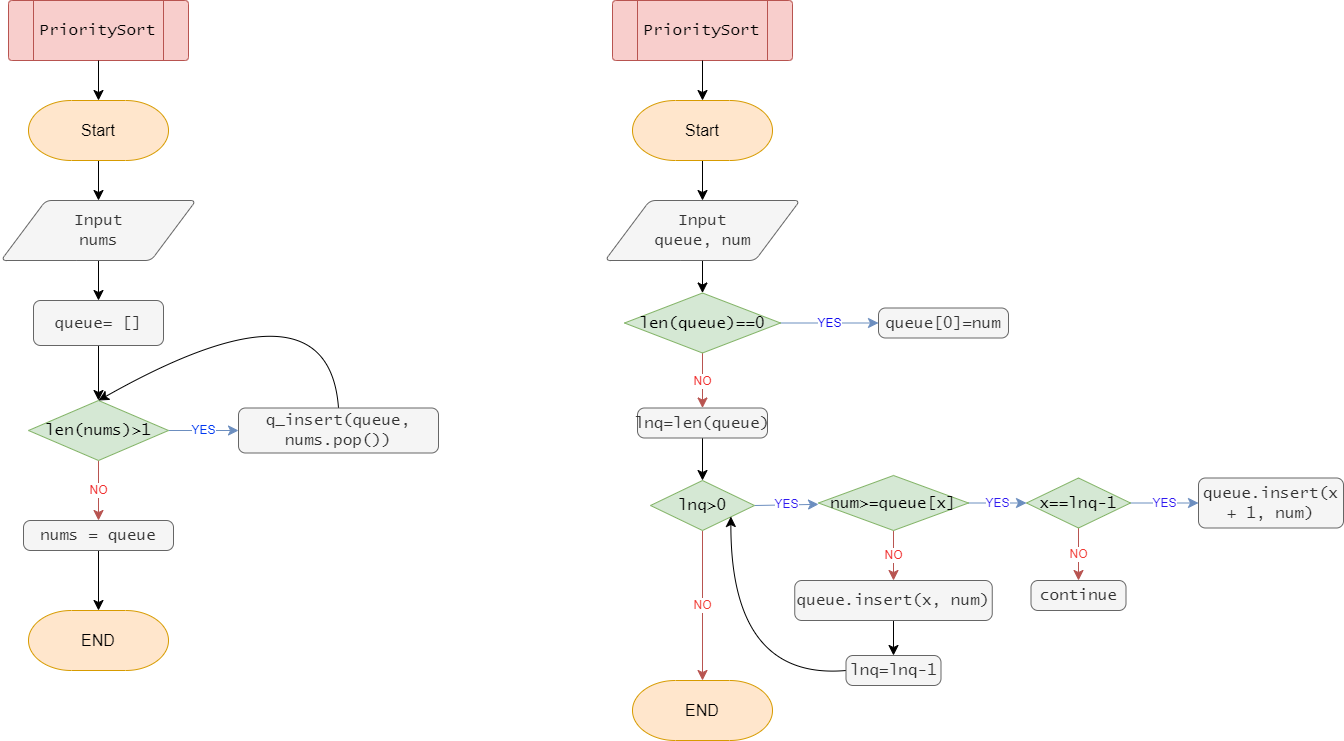

The diagram above was exported from draw.io. Its source (the exported page's mxGraphModel, read from the mxfile embedded in the PNG):
<mxGraphModel dx="223" dy="719" grid="1" gridSize="10" guides="1" tooltips="1" connect="1" arrows="1" fold="1" page="1" pageScale="1" pageWidth="827" pageHeight="1169" math="0" shadow="0">
  <root>
    <mxCell id="0" />
    <mxCell id="1" parent="0" />
    <mxCell id="bT7lZ-O7QSs4i1S0B8-C-22" style="edgeStyle=none;curved=1;rounded=1;orthogonalLoop=1;jettySize=auto;html=1;exitX=0.5;exitY=1;exitDx=0;exitDy=0;entryX=1;entryY=0.5;entryDx=0;entryDy=0;strokeWidth=1;fontFamily=Lucida Console;fontSize=12;fontColor=#F0F0F0;startSize=8;endSize=8;" parent="1" edge="1">
      <mxGeometry relative="1" as="geometry">
        <Array as="points">
          <mxPoint x="-140" y="1090" />
          <mxPoint x="-230" y="500" />
        </Array>
        <mxPoint x="-380" y="920" as="sourcePoint" />
      </mxGeometry>
    </mxCell>
    <mxCell id="Tnal-qNQDtSqXhumuWoh-2" value="" style="group" parent="1" vertex="1" connectable="0">
      <mxGeometry x="1050" y="200" width="180" height="60" as="geometry" />
    </mxCell>
    <mxCell id="Tnal-qNQDtSqXhumuWoh-3" value="" style="verticalLabelPosition=bottom;verticalAlign=top;html=1;shape=process;whiteSpace=wrap;rounded=1;size=0.14;arcSize=6;strokeWidth=1;fontFamily=Lucida Console;fontSize=16;fillColor=#f8cecc;strokeColor=#b85450;" parent="Tnal-qNQDtSqXhumuWoh-2" vertex="1">
      <mxGeometry width="180" height="60" as="geometry" />
    </mxCell>
    <mxCell id="Tnal-qNQDtSqXhumuWoh-4" value="PrioritySort" style="text;strokeColor=none;fillColor=none;html=1;align=center;verticalAlign=middle;whiteSpace=wrap;rounded=0;fontSize=16;fontFamily=Lucida Console;fontColor=#000000;" parent="Tnal-qNQDtSqXhumuWoh-2" vertex="1">
      <mxGeometry x="51.42857142857143" y="15" width="77.14285714285715" height="30" as="geometry" />
    </mxCell>
    <mxCell id="Tnal-qNQDtSqXhumuWoh-8" style="edgeStyle=none;curved=1;rounded=0;orthogonalLoop=1;jettySize=auto;html=1;exitX=0.5;exitY=1;exitDx=0;exitDy=0;exitPerimeter=0;fontSize=12;startSize=8;endSize=8;" parent="1" source="Tnal-qNQDtSqXhumuWoh-5" target="Tnal-qNQDtSqXhumuWoh-6" edge="1">
      <mxGeometry relative="1" as="geometry" />
    </mxCell>
    <mxCell id="Tnal-qNQDtSqXhumuWoh-5" value="Start" style="strokeWidth=1;html=1;shape=mxgraph.flowchart.terminator;whiteSpace=wrap;fontSize=16;rounded=1;fillColor=#ffe6cc;strokeColor=#d79b00;" parent="1" vertex="1">
      <mxGeometry x="1070" y="300" width="140" height="60" as="geometry" />
    </mxCell>
    <mxCell id="Tnal-qNQDtSqXhumuWoh-10" style="edgeStyle=none;curved=1;rounded=0;orthogonalLoop=1;jettySize=auto;html=1;exitX=0.5;exitY=1;exitDx=0;exitDy=0;fontSize=12;startSize=8;endSize=8;" parent="1" source="Tnal-qNQDtSqXhumuWoh-6" target="Tnal-qNQDtSqXhumuWoh-9" edge="1">
      <mxGeometry relative="1" as="geometry" />
    </mxCell>
    <mxCell id="Tnal-qNQDtSqXhumuWoh-6" value="Input&lt;br&gt;nums" style="shape=parallelogram;html=1;strokeWidth=1;perimeter=parallelogramPerimeter;whiteSpace=wrap;rounded=1;arcSize=12;size=0.23;fontFamily=Lucida Console;fontSize=16;fillColor=#f5f5f5;strokeColor=#666666;fontColor=#333333;" parent="1" vertex="1">
      <mxGeometry x="1042.5" y="400" width="195" height="60" as="geometry" />
    </mxCell>
    <mxCell id="Tnal-qNQDtSqXhumuWoh-7" style="edgeStyle=none;curved=1;rounded=0;orthogonalLoop=1;jettySize=auto;html=1;exitX=0.5;exitY=1;exitDx=0;exitDy=0;fontSize=12;startSize=8;endSize=8;" parent="1" source="Tnal-qNQDtSqXhumuWoh-3" target="Tnal-qNQDtSqXhumuWoh-5" edge="1">
      <mxGeometry relative="1" as="geometry" />
    </mxCell>
    <mxCell id="Tnal-qNQDtSqXhumuWoh-12" style="edgeStyle=none;curved=1;rounded=0;orthogonalLoop=1;jettySize=auto;html=1;exitX=0.5;exitY=1;exitDx=0;exitDy=0;fontSize=12;startSize=8;endSize=8;" parent="1" source="Tnal-qNQDtSqXhumuWoh-9" target="Tnal-qNQDtSqXhumuWoh-11" edge="1">
      <mxGeometry relative="1" as="geometry" />
    </mxCell>
    <mxCell id="Tnal-qNQDtSqXhumuWoh-9" value="&lt;div&gt;&lt;div&gt;queue= []&lt;/div&gt;&lt;/div&gt;" style="rounded=1;whiteSpace=wrap;html=1;absoluteArcSize=1;arcSize=14;strokeWidth=1;fontFamily=Lucida Console;fontSize=16;fillColor=#f5f5f5;strokeColor=#666666;fontColor=#333333;" parent="1" vertex="1">
      <mxGeometry x="1075" y="500" width="130" height="45" as="geometry" />
    </mxCell>
    <mxCell id="Tnal-qNQDtSqXhumuWoh-14" value="YES" style="edgeStyle=none;curved=1;rounded=0;orthogonalLoop=1;jettySize=auto;html=1;exitX=1;exitY=0.5;exitDx=0;exitDy=0;exitPerimeter=0;fontSize=12;startSize=8;endSize=8;fillColor=#dae8fc;strokeColor=#6c8ebf;fontColor=#0038F0;" parent="1" source="Tnal-qNQDtSqXhumuWoh-11" target="Tnal-qNQDtSqXhumuWoh-13" edge="1">
      <mxGeometry relative="1" as="geometry" />
    </mxCell>
    <mxCell id="Tnal-qNQDtSqXhumuWoh-16" value="NO" style="edgeStyle=none;curved=1;rounded=0;orthogonalLoop=1;jettySize=auto;html=1;exitX=0.5;exitY=1;exitDx=0;exitDy=0;exitPerimeter=0;fontSize=12;startSize=8;endSize=8;fontColor=#F02B2B;fillColor=#f8cecc;strokeColor=#b85450;" parent="1" source="Tnal-qNQDtSqXhumuWoh-11" target="Tnal-qNQDtSqXhumuWoh-15" edge="1">
      <mxGeometry relative="1" as="geometry" />
    </mxCell>
    <mxCell id="Tnal-qNQDtSqXhumuWoh-11" value="&lt;div&gt;len(nums)&amp;gt;1&lt;/div&gt;" style="strokeWidth=1;html=1;shape=mxgraph.flowchart.decision;whiteSpace=wrap;rounded=1;fontSize=16;fontFamily=Lucida Console;fillColor=#d5e8d4;strokeColor=#82b366;" parent="1" vertex="1">
      <mxGeometry x="1070" y="600" width="140" height="60" as="geometry" />
    </mxCell>
    <mxCell id="Tnal-qNQDtSqXhumuWoh-17" style="edgeStyle=none;curved=1;rounded=0;orthogonalLoop=1;jettySize=auto;html=1;exitX=0.5;exitY=0;exitDx=0;exitDy=0;entryX=0.5;entryY=0;entryDx=0;entryDy=0;entryPerimeter=0;fontSize=12;startSize=8;endSize=8;" parent="1" source="Tnal-qNQDtSqXhumuWoh-13" target="Tnal-qNQDtSqXhumuWoh-11" edge="1">
      <mxGeometry relative="1" as="geometry">
        <Array as="points">
          <mxPoint x="1370" y="470" />
        </Array>
      </mxGeometry>
    </mxCell>
    <mxCell id="Tnal-qNQDtSqXhumuWoh-13" value="&lt;div&gt;q_insert(queue, nums.pop())&lt;/div&gt;" style="rounded=1;whiteSpace=wrap;html=1;absoluteArcSize=1;arcSize=14;strokeWidth=1;fontFamily=Lucida Console;fontSize=16;fillColor=#f5f5f5;strokeColor=#666666;fontColor=#333333;" parent="1" vertex="1">
      <mxGeometry x="1280" y="607.5" width="200" height="45" as="geometry" />
    </mxCell>
    <mxCell id="Tnal-qNQDtSqXhumuWoh-51" style="edgeStyle=none;curved=1;rounded=0;orthogonalLoop=1;jettySize=auto;html=1;exitX=0.5;exitY=1;exitDx=0;exitDy=0;fontSize=12;startSize=8;endSize=8;" parent="1" source="Tnal-qNQDtSqXhumuWoh-15" target="Tnal-qNQDtSqXhumuWoh-50" edge="1">
      <mxGeometry relative="1" as="geometry" />
    </mxCell>
    <mxCell id="Tnal-qNQDtSqXhumuWoh-15" value="&lt;div&gt;nums = queue&lt;/div&gt;" style="rounded=1;whiteSpace=wrap;html=1;absoluteArcSize=1;arcSize=14;strokeWidth=1;fontFamily=Lucida Console;fontSize=16;fillColor=#f5f5f5;strokeColor=#666666;fontColor=#333333;" parent="1" vertex="1">
      <mxGeometry x="1065" y="720" width="150" height="30" as="geometry" />
    </mxCell>
    <mxCell id="Tnal-qNQDtSqXhumuWoh-18" value="" style="group" parent="1" vertex="1" connectable="0">
      <mxGeometry x="1654" y="200" width="180" height="60" as="geometry" />
    </mxCell>
    <mxCell id="Tnal-qNQDtSqXhumuWoh-19" value="" style="verticalLabelPosition=bottom;verticalAlign=top;html=1;shape=process;whiteSpace=wrap;rounded=1;size=0.14;arcSize=6;strokeWidth=1;fontFamily=Lucida Console;fontSize=16;fillColor=#f8cecc;strokeColor=#b85450;" parent="Tnal-qNQDtSqXhumuWoh-18" vertex="1">
      <mxGeometry width="180" height="60" as="geometry" />
    </mxCell>
    <mxCell id="Tnal-qNQDtSqXhumuWoh-20" value="PrioritySort" style="text;strokeColor=none;fillColor=none;html=1;align=center;verticalAlign=middle;whiteSpace=wrap;rounded=0;fontSize=16;fontFamily=Lucida Console;fontColor=#000000;" parent="Tnal-qNQDtSqXhumuWoh-18" vertex="1">
      <mxGeometry x="51.42857142857143" y="15" width="77.14285714285715" height="30" as="geometry" />
    </mxCell>
    <mxCell id="Tnal-qNQDtSqXhumuWoh-24" style="edgeStyle=none;curved=1;rounded=0;orthogonalLoop=1;jettySize=auto;html=1;exitX=0.5;exitY=1;exitDx=0;exitDy=0;exitPerimeter=0;fontSize=12;startSize=8;endSize=8;" parent="1" source="Tnal-qNQDtSqXhumuWoh-21" target="Tnal-qNQDtSqXhumuWoh-22" edge="1">
      <mxGeometry relative="1" as="geometry" />
    </mxCell>
    <mxCell id="Tnal-qNQDtSqXhumuWoh-21" value="Start" style="strokeWidth=1;html=1;shape=mxgraph.flowchart.terminator;whiteSpace=wrap;fontSize=16;rounded=1;fillColor=#ffe6cc;strokeColor=#d79b00;" parent="1" vertex="1">
      <mxGeometry x="1674" y="300" width="140" height="60" as="geometry" />
    </mxCell>
    <mxCell id="Tnal-qNQDtSqXhumuWoh-26" style="edgeStyle=none;curved=1;rounded=0;orthogonalLoop=1;jettySize=auto;html=1;exitX=0.5;exitY=1;exitDx=0;exitDy=0;fontSize=12;startSize=8;endSize=8;" parent="1" source="Tnal-qNQDtSqXhumuWoh-22" target="Tnal-qNQDtSqXhumuWoh-25" edge="1">
      <mxGeometry relative="1" as="geometry" />
    </mxCell>
    <mxCell id="Tnal-qNQDtSqXhumuWoh-22" value="Input&lt;br&gt;queue, num" style="shape=parallelogram;html=1;strokeWidth=1;perimeter=parallelogramPerimeter;whiteSpace=wrap;rounded=1;arcSize=12;size=0.23;fontFamily=Lucida Console;fontSize=16;fillColor=#f5f5f5;strokeColor=#666666;fontColor=#333333;" parent="1" vertex="1">
      <mxGeometry x="1646.5" y="400" width="195" height="60" as="geometry" />
    </mxCell>
    <mxCell id="Tnal-qNQDtSqXhumuWoh-23" style="edgeStyle=none;curved=1;rounded=0;orthogonalLoop=1;jettySize=auto;html=1;exitX=0.5;exitY=1;exitDx=0;exitDy=0;fontSize=12;startSize=8;endSize=8;" parent="1" source="Tnal-qNQDtSqXhumuWoh-19" target="Tnal-qNQDtSqXhumuWoh-21" edge="1">
      <mxGeometry relative="1" as="geometry" />
    </mxCell>
    <mxCell id="Tnal-qNQDtSqXhumuWoh-28" value="YES" style="edgeStyle=none;curved=1;rounded=0;orthogonalLoop=1;jettySize=auto;html=1;exitX=1;exitY=0.5;exitDx=0;exitDy=0;exitPerimeter=0;fontSize=12;startSize=8;endSize=8;fillColor=#dae8fc;strokeColor=#6c8ebf;fontColor=#110AF0;" parent="1" source="Tnal-qNQDtSqXhumuWoh-25" target="Tnal-qNQDtSqXhumuWoh-27" edge="1">
      <mxGeometry relative="1" as="geometry" />
    </mxCell>
    <mxCell id="Tnal-qNQDtSqXhumuWoh-30" value="NO" style="edgeStyle=none;curved=1;rounded=0;orthogonalLoop=1;jettySize=auto;html=1;exitX=0.5;exitY=1;exitDx=0;exitDy=0;exitPerimeter=0;fontSize=12;startSize=8;endSize=8;fontColor=#F02B2B;fillColor=#f8cecc;strokeColor=#b85450;entryX=0.5;entryY=0;entryDx=0;entryDy=0;" parent="1" source="Tnal-qNQDtSqXhumuWoh-25" target="Tnal-qNQDtSqXhumuWoh-31" edge="1">
      <mxGeometry relative="1" as="geometry">
        <mxPoint x="1780" y="590" as="targetPoint" />
      </mxGeometry>
    </mxCell>
    <mxCell id="Tnal-qNQDtSqXhumuWoh-25" value="&lt;div&gt;len(queue)==0&lt;/div&gt;" style="strokeWidth=1;html=1;shape=mxgraph.flowchart.decision;whiteSpace=wrap;rounded=1;fontSize=16;fontFamily=Lucida Console;fillColor=#d5e8d4;strokeColor=#82b366;" parent="1" vertex="1">
      <mxGeometry x="1666" y="492.5" width="156" height="60" as="geometry" />
    </mxCell>
    <mxCell id="Tnal-qNQDtSqXhumuWoh-27" value="&lt;div&gt;queue[0]=num&lt;/div&gt;" style="rounded=1;whiteSpace=wrap;html=1;absoluteArcSize=1;arcSize=14;strokeWidth=1;fontFamily=Lucida Console;fontSize=16;fillColor=#f5f5f5;strokeColor=#666666;fontColor=#333333;" parent="1" vertex="1">
      <mxGeometry x="1920" y="507.5" width="130" height="30" as="geometry" />
    </mxCell>
    <mxCell id="Tnal-qNQDtSqXhumuWoh-35" value="YES" style="edgeStyle=none;curved=1;rounded=0;orthogonalLoop=1;jettySize=auto;html=1;exitX=1;exitY=0.5;exitDx=0;exitDy=0;exitPerimeter=0;fontSize=12;startSize=8;endSize=8;fillColor=#dae8fc;strokeColor=#6c8ebf;fontColor=#301AF0;" parent="1" source="Tnal-qNQDtSqXhumuWoh-29" target="Tnal-qNQDtSqXhumuWoh-33" edge="1">
      <mxGeometry relative="1" as="geometry" />
    </mxCell>
    <mxCell id="Tnal-qNQDtSqXhumuWoh-49" value="NO" style="edgeStyle=none;curved=1;rounded=0;orthogonalLoop=1;jettySize=auto;html=1;exitX=0.5;exitY=1;exitDx=0;exitDy=0;exitPerimeter=0;fontSize=12;startSize=8;endSize=8;fillColor=#f8cecc;strokeColor=#b85450;fontColor=#F03932;" parent="1" source="Tnal-qNQDtSqXhumuWoh-29" target="Tnal-qNQDtSqXhumuWoh-48" edge="1">
      <mxGeometry relative="1" as="geometry" />
    </mxCell>
    <mxCell id="Tnal-qNQDtSqXhumuWoh-29" value="&lt;div&gt;lnq&amp;gt;0&lt;/div&gt;" style="strokeWidth=1;html=1;shape=mxgraph.flowchart.decision;whiteSpace=wrap;rounded=1;fontSize=16;fontFamily=Lucida Console;fillColor=#d5e8d4;strokeColor=#82b366;" parent="1" vertex="1">
      <mxGeometry x="1692" y="680" width="104" height="50" as="geometry" />
    </mxCell>
    <mxCell id="Tnal-qNQDtSqXhumuWoh-32" style="edgeStyle=none;curved=1;rounded=0;orthogonalLoop=1;jettySize=auto;html=1;exitX=0.5;exitY=1;exitDx=0;exitDy=0;fontSize=12;startSize=8;endSize=8;" parent="1" source="Tnal-qNQDtSqXhumuWoh-31" target="Tnal-qNQDtSqXhumuWoh-29" edge="1">
      <mxGeometry relative="1" as="geometry" />
    </mxCell>
    <mxCell id="Tnal-qNQDtSqXhumuWoh-31" value="&lt;div&gt;lnq=len(queue)&lt;/div&gt;" style="rounded=1;whiteSpace=wrap;html=1;absoluteArcSize=1;arcSize=14;strokeWidth=1;fontFamily=Lucida Console;fontSize=16;fillColor=#f5f5f5;strokeColor=#666666;fontColor=#333333;" parent="1" vertex="1">
      <mxGeometry x="1679" y="607.5" width="130" height="30" as="geometry" />
    </mxCell>
    <mxCell id="Tnal-qNQDtSqXhumuWoh-36" value="YES" style="edgeStyle=none;curved=1;rounded=0;orthogonalLoop=1;jettySize=auto;html=1;exitX=1;exitY=0.5;exitDx=0;exitDy=0;exitPerimeter=0;entryX=0;entryY=0.5;entryDx=0;entryDy=0;entryPerimeter=0;fontSize=12;startSize=8;endSize=8;fillColor=#dae8fc;strokeColor=#6c8ebf;fontColor=#301AF0;" parent="1" source="Tnal-qNQDtSqXhumuWoh-33" target="Tnal-qNQDtSqXhumuWoh-34" edge="1">
      <mxGeometry relative="1" as="geometry" />
    </mxCell>
    <mxCell id="Tnal-qNQDtSqXhumuWoh-43" value="NO" style="edgeStyle=none;curved=1;rounded=0;orthogonalLoop=1;jettySize=auto;html=1;exitX=0.5;exitY=1;exitDx=0;exitDy=0;exitPerimeter=0;fontSize=12;startSize=8;endSize=8;fillColor=#f8cecc;strokeColor=#b85450;fontColor=#F02B2B;" parent="1" source="Tnal-qNQDtSqXhumuWoh-33" target="Tnal-qNQDtSqXhumuWoh-42" edge="1">
      <mxGeometry relative="1" as="geometry" />
    </mxCell>
    <mxCell id="Tnal-qNQDtSqXhumuWoh-33" value="&lt;div&gt;num&amp;gt;=queue[x]&lt;/div&gt;" style="strokeWidth=1;html=1;shape=mxgraph.flowchart.decision;whiteSpace=wrap;rounded=1;fontSize=16;fontFamily=Lucida Console;fillColor=#d5e8d4;strokeColor=#82b366;" parent="1" vertex="1">
      <mxGeometry x="1860" y="675" width="150" height="55" as="geometry" />
    </mxCell>
    <mxCell id="Tnal-qNQDtSqXhumuWoh-38" value="YES" style="edgeStyle=none;curved=1;rounded=0;orthogonalLoop=1;jettySize=auto;html=1;exitX=1;exitY=0.5;exitDx=0;exitDy=0;exitPerimeter=0;fontSize=12;startSize=8;endSize=8;fillColor=#dae8fc;strokeColor=#6c8ebf;fontColor=#301AF0;" parent="1" source="Tnal-qNQDtSqXhumuWoh-34" target="Tnal-qNQDtSqXhumuWoh-37" edge="1">
      <mxGeometry relative="1" as="geometry" />
    </mxCell>
    <mxCell id="Tnal-qNQDtSqXhumuWoh-40" value="NO" style="edgeStyle=none;curved=1;rounded=0;orthogonalLoop=1;jettySize=auto;html=1;exitX=0.5;exitY=1;exitDx=0;exitDy=0;exitPerimeter=0;fontSize=12;startSize=8;endSize=8;fontColor=#F03932;fillColor=#f8cecc;strokeColor=#b85450;" parent="1" source="Tnal-qNQDtSqXhumuWoh-34" target="Tnal-qNQDtSqXhumuWoh-39" edge="1">
      <mxGeometry relative="1" as="geometry" />
    </mxCell>
    <mxCell id="Tnal-qNQDtSqXhumuWoh-34" value="&lt;div&gt;x==lnq-1&lt;/div&gt;" style="strokeWidth=1;html=1;shape=mxgraph.flowchart.decision;whiteSpace=wrap;rounded=1;fontSize=16;fontFamily=Lucida Console;fillColor=#d5e8d4;strokeColor=#82b366;" parent="1" vertex="1">
      <mxGeometry x="2068" y="677.5" width="104" height="50" as="geometry" />
    </mxCell>
    <mxCell id="Tnal-qNQDtSqXhumuWoh-37" value="&lt;div&gt;queue.insert(x + 1, num)&lt;/div&gt;" style="rounded=1;whiteSpace=wrap;html=1;absoluteArcSize=1;arcSize=14;strokeWidth=1;fontFamily=Lucida Console;fontSize=16;fillColor=#f5f5f5;strokeColor=#666666;fontColor=#333333;" parent="1" vertex="1">
      <mxGeometry x="2240" y="677.5" width="145" height="50" as="geometry" />
    </mxCell>
    <mxCell id="Tnal-qNQDtSqXhumuWoh-39" value="&lt;div&gt;continue&lt;/div&gt;" style="rounded=1;whiteSpace=wrap;html=1;absoluteArcSize=1;arcSize=14;strokeWidth=1;fontFamily=Lucida Console;fontSize=16;fillColor=#f5f5f5;strokeColor=#666666;fontColor=#333333;" parent="1" vertex="1">
      <mxGeometry x="2072.5" y="780" width="95" height="30" as="geometry" />
    </mxCell>
    <mxCell id="Tnal-qNQDtSqXhumuWoh-45" style="edgeStyle=none;curved=1;rounded=0;orthogonalLoop=1;jettySize=auto;html=1;exitX=0.5;exitY=1;exitDx=0;exitDy=0;entryX=0.5;entryY=0;entryDx=0;entryDy=0;fontSize=12;startSize=8;endSize=8;" parent="1" source="Tnal-qNQDtSqXhumuWoh-42" target="Tnal-qNQDtSqXhumuWoh-44" edge="1">
      <mxGeometry relative="1" as="geometry" />
    </mxCell>
    <mxCell id="Tnal-qNQDtSqXhumuWoh-42" value="&lt;div&gt;queue.insert(x, num)&lt;/div&gt;" style="rounded=1;whiteSpace=wrap;html=1;absoluteArcSize=1;arcSize=14;strokeWidth=1;fontFamily=Lucida Console;fontSize=16;fillColor=#f5f5f5;strokeColor=#666666;fontColor=#333333;" parent="1" vertex="1">
      <mxGeometry x="1836.25" y="780" width="197.5" height="40" as="geometry" />
    </mxCell>
    <mxCell id="Tnal-qNQDtSqXhumuWoh-47" style="edgeStyle=none;curved=1;rounded=0;orthogonalLoop=1;jettySize=auto;html=1;exitX=0;exitY=0.5;exitDx=0;exitDy=0;entryX=0.773;entryY=0.72;entryDx=0;entryDy=0;entryPerimeter=0;fontSize=12;startSize=8;endSize=8;" parent="1" source="Tnal-qNQDtSqXhumuWoh-44" target="Tnal-qNQDtSqXhumuWoh-29" edge="1">
      <mxGeometry relative="1" as="geometry">
        <Array as="points">
          <mxPoint x="1772" y="880" />
        </Array>
      </mxGeometry>
    </mxCell>
    <mxCell id="Tnal-qNQDtSqXhumuWoh-44" value="&lt;div&gt;lnq=lnq-1&lt;/div&gt;" style="rounded=1;whiteSpace=wrap;html=1;absoluteArcSize=1;arcSize=14;strokeWidth=1;fontFamily=Lucida Console;fontSize=16;fillColor=#f5f5f5;strokeColor=#666666;fontColor=#333333;" parent="1" vertex="1">
      <mxGeometry x="1887.5" y="855" width="95" height="30" as="geometry" />
    </mxCell>
    <mxCell id="Tnal-qNQDtSqXhumuWoh-48" value="END" style="strokeWidth=1;html=1;shape=mxgraph.flowchart.terminator;whiteSpace=wrap;fontSize=16;rounded=1;fillColor=#ffe6cc;strokeColor=#d79b00;" parent="1" vertex="1">
      <mxGeometry x="1674" y="880" width="140" height="60" as="geometry" />
    </mxCell>
    <mxCell id="Tnal-qNQDtSqXhumuWoh-50" value="END" style="strokeWidth=1;html=1;shape=mxgraph.flowchart.terminator;whiteSpace=wrap;fontSize=16;rounded=1;fillColor=#ffe6cc;strokeColor=#d79b00;" parent="1" vertex="1">
      <mxGeometry x="1070" y="810" width="140" height="60" as="geometry" />
    </mxCell>
  </root>
</mxGraphModel>